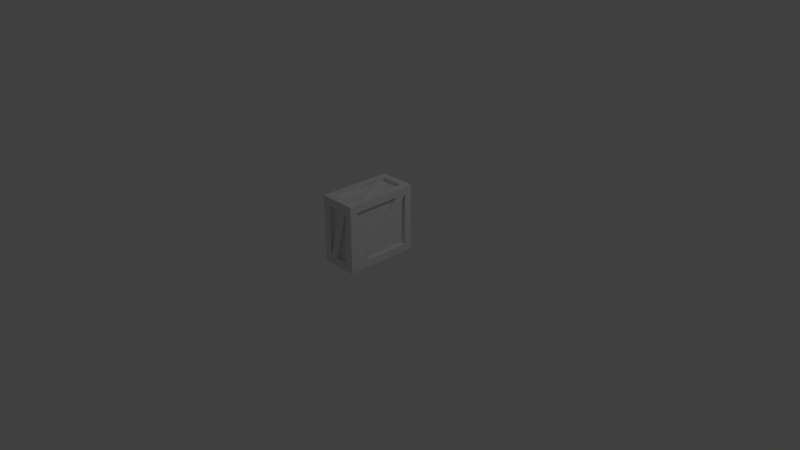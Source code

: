 # Source: Box.blend  (saved by Blender 2.79.0; exported with 4.5.12 LTS)
import bpy
from mathutils import Matrix  # noqa: F401  (used for matrix-valued properties, if any)

bpy.ops.wm.read_factory_settings(use_empty=True)
scene = bpy.context.scene
scene.name = 'Scene'

# ---- collections
col_collection_1 = bpy.data.collections.new('Collection 1'); scene.collection.children.link(col_collection_1)
col_collection_2 = bpy.data.collections.new('Collection 2'); scene.collection.children.link(col_collection_2)
col_collection_2.hide_render = True
col_collection_2.hide_viewport = True

# ---- materials (node trees are filled in below, after node groups)
mat_material = bpy.data.materials.new('Material')
mat_material.alpha_threshold = 0.0
mat_material.use_transparent_shadow = False
mat_material.roughness = 0.5
mat_material.line_color = (0.0, 0.0, 0.0, 1.0)

# ---- material node trees

# ---- world
world_world = bpy.data.worlds.new('World'); scene.world = world_world
world_world.color = (0.05088, 0.05088, 0.05088)
world_world.use_sun_shadow = False
world_world.sun_shadow_jitter_overblur = 0.0
world_world.cycles.sampling_method = 'MANUAL'

# ---- cameras
cam_camera = bpy.data.cameras.new('Camera')
cam_camera.clip_end = 100.0
cam_camera.lens = 35.0
cam_camera.sensor_width = 32.0
cam_camera.sensor_height = 18.0
cam_camera.ortho_scale = 7.314
cam_camera.dof.focus_distance = 0.0
cam_camera.dof.aperture_fstop = 128.0

# ---- lights
light_lamp = bpy.data.lights.new('Lamp', 'POINT')
light_lamp.transmission_factor = 0.0
light_lamp.cutoff_distance = 30.0
light_lamp.energy = 100.0
light_lamp.shadow_buffer_clip_start = 1.001
light_lamp.shadow_soft_size = 0.1
light_lamp.shadow_maximum_resolution = 0.006
light_lamp.use_absolute_resolution = True

# ---- meshes
me_cube = bpy.data.meshes.new('Cube')
me_cube.from_pydata([(-0.25, -0.3963, -0.3186), (-0.25, -0.3963, 0.3763), (-0.25, 0.3963, -0.3186), (-0.25, 0.3963, 0.3763), (0.25, -0.3989, -0.3212), (0.25, -0.3989, 0.3789), (0.25, 0.3989, -0.3212), (0.25, 0.3989, 0.3789), (0.1524, 0.4024, 0.48), (0.1502, 0.4002, -0.4223), (0.1455, -0.5, -0.3178), (0.1455, -0.5, 0.3755), (-0.1502, 0.4002, -0.4223), (-0.1455, -0.5, -0.3178), (-0.1455, -0.5, 0.3755), (-0.1524, 0.4024, 0.48), (-0.1502, -0.4002, -0.4223), (-0.1524, -0.4024, 0.48), (0.1524, -0.4024, 0.48), (0.1502, -0.4002, -0.4223), (-0.1459, 0.5, 0.3759), (-0.1459, 0.5, -0.3182), (0.1459, 0.5, -0.3182), (0.1459, 0.5, 0.3759), (-0.25, -0.5, 0.48), (-0.25, 0.5, 0.48), (0.25, 0.5, 0.48), (0.25, -0.5, 0.48), (-0.25, 0.5, -0.4223), (-0.25, -0.5, -0.4223), (0.25, 0.5, -0.4223), (0.25, -0.5, -0.4223), (-0.1502, 0.4002, -0.3723), (-0.1502, -0.4002, -0.3723), (0.1502, 0.4002, -0.3723), (0.1502, -0.4002, -0.3723), (-0.2, 0.3963, -0.3186), (-0.2, -0.3963, -0.3186), (-0.2, -0.3963, 0.3763), (-0.2, 0.3963, 0.3763), (0.2, 0.3989, 0.3789), (0.2, 0.3989, -0.3212), (0.2, -0.3989, -0.3212), (0.2, -0.3989, 0.3789), (-0.1524, -0.4024, 0.43), (-0.1524, 0.4024, 0.43), (0.1524, 0.4024, 0.43), (0.1524, -0.4024, 0.43), (-0.1459, 0.45, 0.3759), (-0.1459, 0.45, -0.3182), (0.1459, 0.45, -0.3182), (0.1459, 0.45, 0.3759), (-0.1455, -0.45, -0.3178), (-0.1455, -0.45, 0.3755), (0.1455, -0.45, 0.3755), (0.1455, -0.45, -0.3178), (0.25, 0.2592, 0.3789), (-0.25, 0.2574, -0.3186), (-0.1524, 0.2817, 0.48), (0.1502, 0.2801, -0.4223), (0.1502, 0.2801, -0.3723), (-0.2, 0.2574, -0.3186), (0.2, 0.2592, 0.3789), (-0.1524, 0.2817, 0.43), (0.1524, -0.2998, 0.48), (-0.1502, -0.2982, -0.4223), (-0.1502, -0.2982, -0.3723), (0.1524, -0.2998, 0.43), (0.25, -0.2772, -0.3212), (-0.25, -0.2752, 0.3763), (-0.2, -0.2752, 0.3763), (0.2, -0.2772, -0.3212), (0.04365, -0.5, 0.3755), (0.04378, 0.5, -0.3182), (0.04378, 0.45, -0.3182), (0.04365, -0.45, 0.3755), (-0.04147, -0.5, -0.3178), (-0.04159, 0.5, 0.3759), (-0.04159, 0.45, 0.3759), (-0.04147, -0.45, -0.3178)], [], [(3, 2, 36, 39), (22, 30, 28, 21, 73), (17, 18, 47, 44), (12, 65, 16, 29, 28), (3, 69, 1, 24, 25), (7, 6, 30, 26), (4, 5, 27, 31), (1, 0, 29, 24), (10, 76, 13, 29, 31), (2, 3, 25, 28), (13, 14, 24, 29), (11, 10, 31, 27), (23, 22, 50, 51), (20, 21, 28, 25), (22, 23, 26, 30), (56, 5, 43, 62), (5, 56, 7, 26, 27), (17, 58, 15, 25, 24), (19, 31, 29, 16), (19, 59, 9, 30, 31), (37, 38, 61), (0, 1, 38, 37), (57, 2, 28, 29, 0), (6, 7, 40, 41), (5, 4, 42, 43), (6, 68, 4, 31, 30), (57, 0, 37, 61), (18, 17, 24, 27), (77, 23, 51, 78), (21, 20, 48, 49), (51, 50, 78), (14, 13, 52, 53), (10, 11, 54, 55), (40, 7, 68, 71), (36, 2, 69, 70), (39, 36, 70), (65, 9, 59, 16), (59, 19, 35, 60), (65, 12, 32, 66), (58, 17, 44, 63), (64, 8, 46, 67), (8, 64, 18, 27, 26), (42, 4, 56, 62), (33, 16, 59, 60), (7, 56, 4, 68), (49, 48, 74), (2, 57, 1, 69), (34, 9, 65, 66), (11, 72, 13, 76), (41, 40, 71), (48, 20, 73, 74), (55, 54, 79), (12, 9, 34, 32), (8, 15, 45, 46), (76, 10, 55, 79), (52, 13, 72, 75), (73, 21, 49, 74), (19, 16, 33, 35), (53, 52, 75), (54, 11, 76, 79), (35, 33, 60), (32, 34, 66), (46, 45, 67), (43, 42, 62), (44, 47, 63), (38, 1, 57, 61), (45, 15, 64, 67), (58, 18, 64, 15), (47, 18, 58, 63), (22, 73, 20, 77), (50, 22, 77, 78), (72, 14, 53, 75), (69, 3, 39, 70), (26, 25, 15, 8), (14, 72, 11, 27, 24), (68, 6, 41, 71), (12, 28, 30, 9), (26, 23, 77, 20, 25)])
_k = set([(13, 52)])
me_cube.attributes.new('sharp_edge', 'BOOLEAN', 'EDGE').data.foreach_set('value', [ (min(e.vertices), max(e.vertices)) in _k for e in me_cube.edges])
_uv = me_cube.uv_layers.new(name='UVMap')
_uv.uv.foreach_set('vector', [0.418, 0.03575, 0.418, 0.324, 0.3973, 0.324, 0.3973, 0.03575, 0.6009, 0.7176, 0.644, 0.7608, 0.4366, 0.7608, 0.4798, 0.7176, 0.5585, 0.7176, 0.4416, 0.9701, 0.4416, 0.8436, 0.4624, 0.8436, 0.4624, 0.9701, 0.3808, 0.8244, 0.09644, 0.8213, 0.05067, 0.8204, 0.009119, 0.7784, 0.4215, 0.7841, 0.3812, 0.4313, 0.1026, 0.4313, 0.0524, 0.4313, 0.009378, 0.3883, 0.4242, 0.3883, 0.3795, 0.7206, 0.3795, 0.4302, 0.4215, 0.3883, 0.4215, 0.7626, 0.04862, 0.4302, 0.04862, 0.7206, 0.006682, 0.7626, 0.006682, 0.3883, 0.0524, 0.4313, 0.0524, 0.7195, 0.009378, 0.7626, 0.009378, 0.3883, 0.4824, 0.7174, 0.56, 0.7174, 0.6031, 0.7174, 0.6465, 0.7608, 0.4391, 0.7608, 0.3812, 0.7195, 0.3812, 0.4313, 0.4242, 0.3883, 0.4242, 0.7626, 0.6031, 0.7174, 0.6031, 0.4298, 0.6465, 0.3865, 0.6465, 0.7608, 0.4824, 0.4298, 0.4824, 0.7174, 0.4391, 0.7608, 0.4391, 0.3865, 0.446, 0.3328, 0.446, 0.04482, 0.4667, 0.04482, 0.4667, 0.3328, 0.4798, 0.4297, 0.4798, 0.7176, 0.4366, 0.7608, 0.4366, 0.3865, 0.6009, 0.7176, 0.6009, 0.4297, 0.644, 0.3865, 0.644, 0.7608, 0.3104, 0.3718, 0.03745, 0.3718, 0.03745, 0.3511, 0.3104, 0.3511, 0.04862, 0.7206, 0.3216, 0.7206, 0.3795, 0.7206, 0.4215, 0.7626, 0.006682, 0.7626, 0.04935, 0.9495, 0.3329, 0.9494, 0.383, 0.9496, 0.4234, 0.9899, 0.008678, 0.9899, 0.04994, 0.9481, 0.007946, 0.9895, 0.009119, 0.7784, 0.05067, 0.8204, 0.04994, 0.9481, 0.3306, 0.9482, 0.3806, 0.9483, 0.4217, 0.9895, 0.007946, 0.9895, 0.03853, 0.3526, 0.03853, 0.06437, 0.3097, 0.3526, 0.01779, 0.3526, 0.01779, 0.06437, 0.03853, 0.06437, 0.03853, 0.3526, 0.3235, 0.7195, 0.3812, 0.7195, 0.4242, 0.7626, 0.009378, 0.7626, 0.0524, 0.7195, 0.4191, 0.03206, 0.4191, 0.3225, 0.3984, 0.3225, 0.3984, 0.03206, 0.01671, 0.3511, 0.01671, 0.06067, 0.03745, 0.06067, 0.03745, 0.3511, 0.3795, 0.4302, 0.09911, 0.4302, 0.04862, 0.4302, 0.006682, 0.3883, 0.4215, 0.3883, 0.3097, 0.3733, 0.03853, 0.3733, 0.03853, 0.3526, 0.3097, 0.3526, 0.04956, 0.821, 0.04935, 0.9495, 0.008678, 0.9899, 0.008907, 0.7802, 0.5445, 0.3535, 0.4667, 0.3535, 0.4667, 0.3328, 0.5445, 0.3328, 0.6485, 0.03394, 0.6485, 0.3219, 0.6278, 0.3219, 0.6278, 0.03394, 0.4667, 0.3328, 0.4667, 0.04482, 0.5445, 0.3328, 0.447, 0.3341, 0.447, 0.04651, 0.4678, 0.04651, 0.4678, 0.3341, 0.6493, 0.03566, 0.6493, 0.3232, 0.6285, 0.3232, 0.6285, 0.03566, 0.3984, 0.3225, 0.3835, 0.3369, 0.1031, 0.04646, 0.118, 0.03206, 0.3973, 0.324, 0.3824, 0.3384, 0.1038, 0.05016, 0.1188, 0.03575, 0.3973, 0.03575, 0.3973, 0.324, 0.1188, 0.03575, 0.5131, 0.8251, 0.8028, 0.9497, 0.753, 0.9497, 0.4708, 0.8251, 0.7446, 0.9894, 0.4624, 0.9894, 0.4624, 0.9687, 0.7446, 0.9687, 0.5213, 0.7853, 0.811, 0.7853, 0.811, 0.806, 0.5213, 0.806, 0.7461, 0.9908, 0.4624, 0.9908, 0.4624, 0.9701, 0.7461, 0.9701, 0.5216, 0.7849, 0.8129, 0.7849, 0.8129, 0.8057, 0.5216, 0.8057, 0.3824, 0.8238, 0.09558, 0.8217, 0.04956, 0.821, 0.008907, 0.7802, 0.4222, 0.7841, 0.03745, 0.06067, 0.05256, 0.04646, 0.3256, 0.3369, 0.3104, 0.3511, 0.4624, 0.8441, 0.4708, 0.8251, 0.753, 0.9497, 0.7446, 0.9687, 0.3835, 0.3369, 0.3256, 0.3369, 0.05256, 0.04646, 0.1031, 0.04646, 0.6278, 0.03394, 0.6278, 0.3219, 0.5491, 0.03394, 0.3824, 0.3384, 0.3248, 0.3384, 0.05364, 0.05016, 0.1038, 0.05016, 0.811, 0.9306, 0.8028, 0.9497, 0.5131, 0.8251, 0.5213, 0.806, 0.6085, 0.3286, 0.5662, 0.3286, 0.4878, 0.04106, 0.5309, 0.04106, 0.3984, 0.03206, 0.3984, 0.3225, 0.118, 0.03206, 0.6278, 0.3219, 0.6078, 0.3273, 0.5291, 0.03941, 0.5491, 0.03394, 0.6285, 0.03566, 0.6285, 0.3232, 0.551, 0.03566, 0.8318, 0.806, 0.8318, 0.9306, 0.811, 0.9306, 0.811, 0.806, 0.8337, 0.8057, 0.8337, 0.9321, 0.8129, 0.9321, 0.8129, 0.8057, 0.551, 0.01492, 0.6285, 0.01492, 0.6285, 0.03566, 0.551, 0.03566, 0.4678, 0.04651, 0.4878, 0.04106, 0.5662, 0.3286, 0.5462, 0.3341, 0.5491, 0.0132, 0.6278, 0.0132, 0.6278, 0.03394, 0.5491, 0.03394, 0.4417, 0.9687, 0.4417, 0.8441, 0.4624, 0.8441, 0.4624, 0.9687, 0.4678, 0.3341, 0.4678, 0.04651, 0.5462, 0.3341, 0.6285, 0.3232, 0.6085, 0.3286, 0.5309, 0.04106, 0.551, 0.03566, 0.4624, 0.9687, 0.4624, 0.8441, 0.7446, 0.9687, 0.811, 0.806, 0.811, 0.9306, 0.5213, 0.806, 0.8129, 0.8057, 0.8129, 0.9321, 0.5216, 0.8057, 0.03745, 0.3511, 0.03745, 0.06067, 0.3104, 0.3511, 0.4624, 0.9701, 0.4624, 0.8436, 0.7461, 0.9701, 0.03853, 0.06437, 0.05364, 0.05016, 0.3248, 0.3384, 0.3097, 0.3526, 0.8129, 0.9321, 0.8047, 0.9511, 0.5134, 0.8247, 0.5216, 0.8057, 0.7546, 0.9511, 0.4708, 0.8247, 0.5134, 0.8247, 0.8047, 0.9511, 0.4624, 0.8436, 0.4708, 0.8247, 0.7546, 0.9511, 0.7461, 0.9701, 0.4867, 0.03941, 0.5291, 0.03941, 0.6078, 0.3273, 0.5645, 0.3273, 0.4667, 0.04482, 0.4867, 0.03941, 0.5645, 0.3273, 0.5445, 0.3328, 0.5462, 0.3548, 0.4678, 0.3548, 0.4678, 0.3341, 0.5462, 0.3341, 0.1188, 0.01501, 0.3973, 0.01501, 0.3973, 0.03575, 0.1188, 0.03575, 0.4222, 0.7841, 0.4234, 0.9899, 0.383, 0.9496, 0.3824, 0.8238, 0.6031, 0.4298, 0.5247, 0.4298, 0.4824, 0.4298, 0.4391, 0.3865, 0.6465, 0.3865, 0.118, 0.01132, 0.3984, 0.01132, 0.3984, 0.03206, 0.118, 0.03206, 0.3808, 0.8244, 0.4215, 0.7841, 0.4217, 0.9895, 0.3806, 0.9483, 0.644, 0.3865, 0.6009, 0.4297, 0.5231, 0.4297, 0.4798, 0.4297, 0.4366, 0.3865])
me_cube.materials.append(mat_material)
me_cube.use_remesh_preserve_volume = False
me_cube.use_remesh_preserve_attributes = False
me_cube.use_mirror_vertex_groups = False
me_cube.update()
me_cube_001 = bpy.data.meshes.new('Cube.001')
me_cube_001.from_pydata([(-0.2492, 0.376, 0.8587), (-0.2492, 0.376, 0.8979), (-0.2492, 0.4794, 0.8587), (-0.2492, 0.4794, 0.8979), (0.2492, 0.376, 0.8587), (0.2492, 0.376, 0.8979), (0.2492, 0.4794, 0.8587), (0.2492, 0.4794, 0.8979), (0.2492, 0.4978, 0.03847), (0.2492, 0.4978, -0.0007777), (0.2492, 0.3944, 0.03847), (0.2492, 0.3944, -0.0007777), (-0.2492, 0.4978, 0.03847), (-0.2492, 0.4978, -0.0007777), (-0.2492, 0.3944, 0.03847), (-0.2492, 0.3944, -0.0007777), (-0.187, 0.4915, 0.01926), (-0.187, 0.4712, 0.01926), (-0.281, 0.4915, 0.06239), (-0.281, 0.4712, 0.06239), (0.2052, 0.4915, 0.8742), (0.2052, 0.4712, 0.8742), (0.1112, 0.4915, 0.9173), (0.1112, 0.4712, 0.9173), (0.2592, 0.4915, 0.06679), (0.2592, 0.4712, 0.06679), (0.166, 0.4915, 0.022), (0.166, 0.4712, 0.022), (-0.1482, 0.4915, 0.9146), (-0.1482, 0.4712, 0.9146), (-0.2414, 0.4915, 0.8698), (-0.2414, 0.4712, 0.8698), (-0.01616, 0.5023, 0.4459), (-0.01616, 0.482, 0.4459), (0.07704, 0.5023, 0.4907), (0.07704, 0.482, 0.4907), (-0.0849, 0.4743, 0.4898), (-0.0849, 0.454, 0.4898), (0.009087, 0.4743, 0.4467), (0.009087, 0.454, 0.4467), (0.0, 0.4794, 0.8587), (0.0, 0.4794, 0.8979), (0.0, 0.376, 0.8587), (0.0, 0.376, 0.8979), (-0.346, -0.4652, 0.8505), (-0.346, -0.4652, 0.8656), (0.2468, 0.5246, 0.8505), (0.2468, 0.5246, 0.8656), (-0.2468, -0.5246, 0.8505), (-0.2468, -0.5246, 0.8656), (0.346, 0.4652, 0.8505), (0.346, 0.4652, 0.8656), (-0.346, -0.4652, -0.01455), (-0.346, -0.4652, 0.000587), (0.2468, 0.5246, -0.01455), (0.2468, 0.5246, 0.000587), (-0.2468, -0.5246, -0.01455), (-0.2468, -0.5246, 0.000587), (0.346, 0.4652, -0.01455), (0.346, 0.4652, 0.000587), (-0.2774, 0.0, 0.7356), (-0.2508, 0.0, 0.7356), (-0.2774, 0.481, 0.7356), (-0.2508, 0.481, 0.7356), (-0.2774, 0.0, 0.8957), (-0.2508, 0.0, 0.8957), (-0.2774, 0.481, 0.8957), (-0.2508, 0.481, 0.8957), (0.2464, 0.0, 0.7356), (0.2729, 0.0, 0.7356), (0.2464, 0.481, 0.7356), (0.2729, 0.481, 0.7356), (0.2464, 0.0, 0.8957), (0.2729, 0.0, 0.8957), (0.2464, 0.481, 0.8957), (0.2729, 0.481, 0.8957), (-0.2774, 0.0, 0.01549), (-0.2508, 0.0, 0.01549), (-0.2774, 0.481, 0.01549), (-0.2508, 0.481, 0.01549), (-0.2774, 0.0, 0.1756), (-0.2508, 0.0, 0.1756), (-0.2774, 0.481, 0.1756), (-0.2508, 0.481, 0.1756), (0.2464, 0.0, 0.01549), (0.2729, 0.0, 0.01549), (0.2464, 0.481, 0.01549), (0.2729, 0.481, 0.01549), (0.2464, 0.0, 0.1756), (0.2729, 0.0, 0.1756), (0.2464, 0.481, 0.1756), (0.2729, 0.481, 0.1756)], [], [(6, 7, 5, 4), (41, 3, 1, 43), (42, 43, 1, 0), (0, 1, 3, 2), (40, 41, 7, 6), (40, 6, 4, 42), (13, 9, 11, 15), (13, 12, 8, 9), (15, 14, 12, 13), (11, 10, 14, 15), (8, 12, 14, 10), (9, 8, 10, 11), (22, 23, 21, 20), (37, 19, 17, 39), (38, 39, 17, 16), (16, 17, 19, 18), (36, 37, 23, 22), (36, 22, 20, 38), (30, 31, 29, 28), (33, 27, 25, 35), (34, 35, 25, 24), (24, 25, 27, 26), (32, 33, 31, 30), (32, 30, 28, 34), (26, 32, 34, 24), (26, 27, 33, 32), (28, 29, 35, 34), (31, 33, 35, 29), (18, 36, 38, 16), (18, 19, 37, 36), (20, 21, 39, 38), (23, 37, 39, 21), (2, 40, 42, 0), (2, 3, 41, 40), (4, 5, 43, 42), (7, 41, 43, 5), (44, 45, 47, 46), (46, 47, 51, 50), (50, 51, 49, 48), (48, 49, 45, 44), (46, 50, 48, 44), (51, 47, 45, 49), (52, 53, 55, 54), (54, 55, 59, 58), (58, 59, 57, 56), (56, 57, 53, 52), (54, 58, 56, 52), (59, 55, 53, 57), (60, 62, 63, 61), (62, 66, 67, 63), (66, 64, 65, 67), (64, 60, 61, 65), (62, 60, 64, 66), (67, 65, 61, 63), (68, 70, 71, 69), (70, 74, 75, 71), (74, 72, 73, 75), (72, 68, 69, 73), (70, 68, 72, 74), (75, 73, 69, 71), (76, 78, 79, 77), (78, 82, 83, 79), (82, 80, 81, 83), (80, 76, 77, 81), (78, 76, 80, 82), (83, 81, 77, 79), (84, 86, 87, 85), (86, 90, 91, 87), (90, 88, 89, 91), (88, 84, 85, 89), (86, 84, 88, 90), (91, 89, 85, 87)])
me_cube_001.use_remesh_preserve_volume = False
me_cube_001.use_remesh_preserve_attributes = False
me_cube_001.use_mirror_vertex_groups = False
me_cube_001.update()

# ---- objects
ob_cube = bpy.data.objects.new('Cube', me_cube)
ob_lamp = bpy.data.objects.new('Lamp', light_lamp)
ob_camera = bpy.data.objects.new('Camera', cam_camera)
ob_cube_001 = bpy.data.objects.new('Cube.001', me_cube_001)

# ---- transforms, parenting, visibility, modifiers, constraints
ob_cube.location = (0.0, 0.0, 0.42)
ob_cube.lock_rotations_4d = False
ob_cube.empty_display_type = 'ARROWS'
ob_cube.lineart.crease_threshold = 0.0
ob_lamp.location = (4.076, 1.005, 5.904)
ob_lamp.rotation_euler = (0.6503, 0.05522, 1.866)
ob_lamp.lock_rotations_4d = False
ob_lamp.empty_display_type = 'ARROWS'
ob_lamp.color = (0.0, 0.0, 0.0, 0.0)
ob_lamp.lineart.crease_threshold = 0.0
ob_camera.location = (7.481, -6.508, 5.344)
ob_camera.rotation_euler = (1.109, 0.0, 0.8149)
ob_camera.lock_rotations_4d = False
ob_camera.empty_display_type = 'ARROWS'
ob_camera.color = (0.0, 0.0, 0.0, 0.0)
ob_camera.display_type = 'WIRE'
ob_camera.lineart.crease_threshold = 0.0
ob_cube_001.location = (0.0, 0.0, 0.0)
ob_cube_001.lineart.crease_threshold = 0.0
_m = ob_cube_001.modifiers.new('Mirror', 'MIRROR')
_m.use_axis = (False, True, False)
_m.use_clip = True

# ---- collection membership
col_collection_1.objects.link(ob_cube)
col_collection_1.objects.link(ob_lamp)
col_collection_1.objects.link(ob_camera)
col_collection_2.objects.link(ob_cube_001)

# ---- scene / render settings (as saved in the file)
scene.camera = ob_camera
scene.frame_start = 1; scene.frame_end = 250; scene.frame_set(1)
scene.render.engine = 'BLENDER_EEVEE_NEXT'
scene.render.resolution_percentage = 50
scene.render.dither_intensity = 0.0
scene.cycles.use_denoising = False
scene.cycles.samples = 128
scene.cycles.sampling_pattern = 'TABULATED_SOBOL'
scene.cycles.use_adaptive_sampling = False
scene.cycles.use_light_tree = False
scene.cycles.blur_glossy = 0.0
scene.cycles.sample_clamp_indirect = 0.0
scene.view_settings.view_transform = 'Standard'
bpy.context.view_layer.update()
